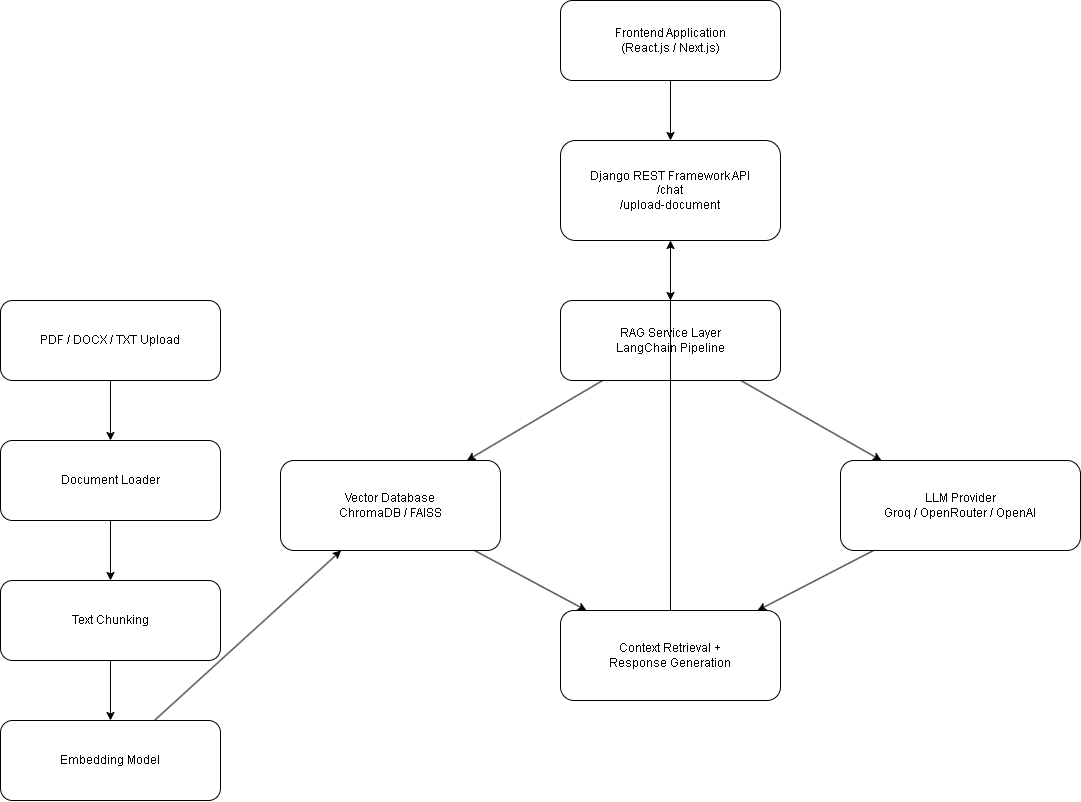

The diagram above was exported from draw.io. Its source (the exported page's mxGraphModel, read from the mxfile embedded in the PNG):
<mxGraphModel dx="2943" dy="1606" grid="1" gridSize="10" guides="1" tooltips="1" connect="1" arrows="1" fold="1" page="1" pageScale="1" pageWidth="1600" pageHeight="1200" math="0" shadow="0">
  <root>
    <mxCell id="0" />
    <mxCell id="1" parent="0" />
    <mxCell id="frontend" parent="1" style="rounded=1;whiteSpace=wrap;html=1;" value="Frontend Application&#10;(React.js / Next.js)" vertex="1">
      <mxGeometry height="80" width="220" x="600" y="40" as="geometry" />
    </mxCell>
    <mxCell id="api" parent="1" style="rounded=1;whiteSpace=wrap;html=1;" value="Django REST Framework API&#10;/chat&#10;/upload-document" vertex="1">
      <mxGeometry height="100" width="220" x="600" y="180" as="geometry" />
    </mxCell>
    <mxCell id="rag" parent="1" style="rounded=1;whiteSpace=wrap;html=1;" value="RAG Service Layer&#10;LangChain Pipeline" vertex="1">
      <mxGeometry height="80" width="220" x="600" y="340" as="geometry" />
    </mxCell>
    <mxCell id="vector" parent="1" style="rounded=1;whiteSpace=wrap;html=1;" value="Vector Database&#10;ChromaDB / FAISS" vertex="1">
      <mxGeometry height="90" width="220" x="320" y="500" as="geometry" />
    </mxCell>
    <mxCell id="llm" parent="1" style="rounded=1;whiteSpace=wrap;html=1;" value="LLM Provider&#10;Groq / OpenRouter / OpenAI" vertex="1">
      <mxGeometry height="90" width="240" x="880" y="500" as="geometry" />
    </mxCell>
    <mxCell id="response" parent="1" style="rounded=1;whiteSpace=wrap;html=1;" value="Context Retrieval +&#10;Response Generation" vertex="1">
      <mxGeometry height="90" width="220" x="600" y="650" as="geometry" />
    </mxCell>
    <mxCell id="upload" parent="1" style="rounded=1;whiteSpace=wrap;html=1;" value="PDF / DOCX / TXT Upload" vertex="1">
      <mxGeometry height="80" width="220" x="40" y="340" as="geometry" />
    </mxCell>
    <mxCell id="loader" parent="1" style="rounded=1;whiteSpace=wrap;html=1;" value="Document Loader" vertex="1">
      <mxGeometry height="80" width="220" x="40" y="480" as="geometry" />
    </mxCell>
    <mxCell id="chunk" parent="1" style="rounded=1;whiteSpace=wrap;html=1;" value="Text Chunking" vertex="1">
      <mxGeometry height="80" width="220" x="40" y="620" as="geometry" />
    </mxCell>
    <mxCell id="embed" parent="1" style="rounded=1;whiteSpace=wrap;html=1;" value="Embedding Model" vertex="1">
      <mxGeometry height="80" width="220" x="40" y="760" as="geometry" />
    </mxCell>
    <mxCell id="e1" edge="1" parent="1" source="frontend" target="api">
      <mxGeometry relative="1" as="geometry" />
    </mxCell>
    <mxCell id="e2" edge="1" parent="1" source="api" target="rag">
      <mxGeometry relative="1" as="geometry" />
    </mxCell>
    <mxCell id="e3" edge="1" parent="1" source="rag" target="vector">
      <mxGeometry relative="1" as="geometry" />
    </mxCell>
    <mxCell id="e4" edge="1" parent="1" source="rag" target="llm">
      <mxGeometry relative="1" as="geometry" />
    </mxCell>
    <mxCell id="e5" edge="1" parent="1" source="vector" target="response">
      <mxGeometry relative="1" as="geometry" />
    </mxCell>
    <mxCell id="e6" edge="1" parent="1" source="llm" target="response">
      <mxGeometry relative="1" as="geometry" />
    </mxCell>
    <mxCell id="e7" edge="1" parent="1" source="response" target="api">
      <mxGeometry relative="1" as="geometry" />
    </mxCell>
    <mxCell id="e8" edge="1" parent="1" source="upload" target="loader">
      <mxGeometry relative="1" as="geometry" />
    </mxCell>
    <mxCell id="e9" edge="1" parent="1" source="loader" target="chunk">
      <mxGeometry relative="1" as="geometry" />
    </mxCell>
    <mxCell id="e10" edge="1" parent="1" source="chunk" target="embed">
      <mxGeometry relative="1" as="geometry" />
    </mxCell>
    <mxCell id="e11" edge="1" parent="1" source="embed" target="vector">
      <mxGeometry relative="1" as="geometry" />
    </mxCell>
  </root>
</mxGraphModel>